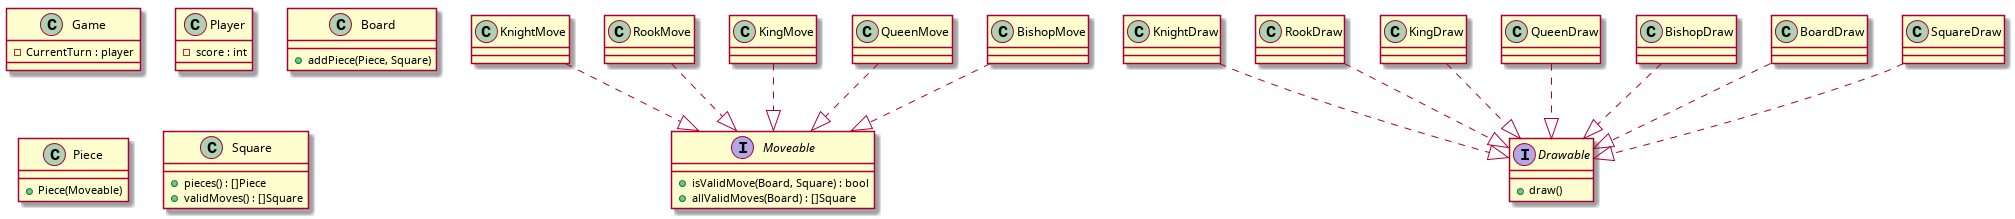

The diagram above was rendered by PlantUML. Its source (embedded in the PNG):
@startuml
class Game {
- CurrentTurn : player
}

class Player {
- score : int
}

class Board {
+ addPiece(Piece, Square)
}
class Piece {
+ Piece(Moveable)
}

class Square {
+ pieces() : []Piece
+ validMoves() : []Square
}

interface Moveable {
+ isValidMove(Board, Square) : bool
+ allValidMoves(Board) : []Square
}
class KnightMove ..|> Moveable
class RookMove ..|> Moveable
class KingMove ..|> Moveable
class QueenMove ..|> Moveable
class BishopMove ..|> Moveable

interface Drawable {
+ draw()
}
class KnightDraw ..|> Drawable
class RookDraw ..|> Drawable
class KingDraw ..|> Drawable
class QueenDraw ..|> Drawable
class BishopDraw ..|> Drawable
class BoardDraw ..|> Drawable
class SquareDraw ..|> Drawable
@enduml